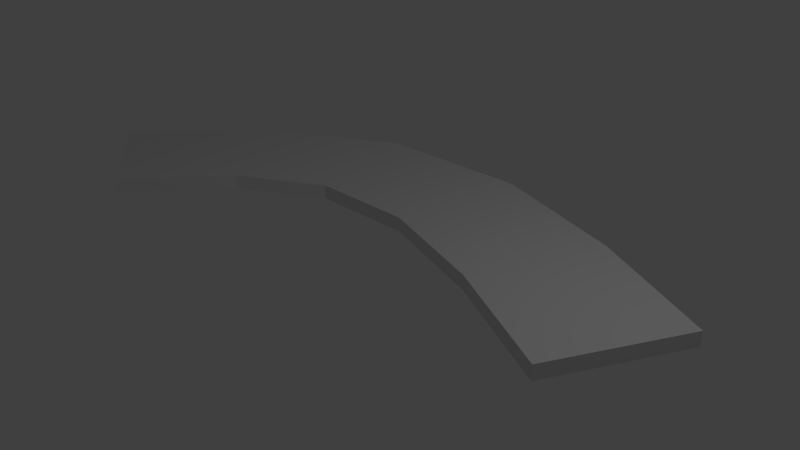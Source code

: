 # Source: curveroad.blend  (saved by Blender 2.75.0; exported with 4.5.12 LTS)
import bpy
from mathutils import Matrix  # noqa: F401  (used for matrix-valued properties, if any)

bpy.ops.wm.read_factory_settings(use_empty=True)
scene = bpy.context.scene
scene.name = 'Scene'

# ---- collections
col_collection_1 = bpy.data.collections.new('Collection 1'); scene.collection.children.link(col_collection_1)

# ---- materials (node trees are filled in below, after node groups)
mat_material = bpy.data.materials.new('Material')
mat_material.alpha_threshold = 0.0
mat_material.use_transparent_shadow = False
mat_material.roughness = 0.5
mat_material.line_color = (0.0, 0.0, 0.0, 1.0)

# ---- material node trees

# ---- world
world_world = bpy.data.worlds.new('World'); scene.world = world_world
world_world.color = (0.05088, 0.05088, 0.05088)
world_world.use_sun_shadow = False
world_world.sun_shadow_jitter_overblur = 0.0
world_world.cycles.sampling_method = 'MANUAL'
world_world.cycles.sample_map_resolution = 256

# ---- cameras
cam_camera = bpy.data.cameras.new('Camera')
cam_camera.clip_end = 100.0
cam_camera.lens = 35.0
cam_camera.sensor_width = 32.0
cam_camera.sensor_height = 18.0
cam_camera.ortho_scale = 7.314
cam_camera.dof.focus_distance = 0.0
cam_camera.dof.aperture_fstop = 128.0

# ---- lights
light_lamp = bpy.data.lights.new('Lamp', 'POINT')
light_lamp.transmission_factor = 0.0
light_lamp.cutoff_distance = 30.0
light_lamp.energy = 100.0
light_lamp.shadow_buffer_clip_start = 1.001
light_lamp.shadow_soft_size = 0.1
light_lamp.shadow_maximum_resolution = 0.006
light_lamp.use_absolute_resolution = True
light_lamp.cycles.use_multiple_importance_sampling = False

# ---- meshes
me_cube = bpy.data.meshes.new('Cube')
me_cube.from_pydata([(1.0, 1.0, -0.1054), (1.0, -1.0, -0.1054), (-1.0, -1.0, -0.1054), (-1.0, 1.0, -0.1054), (1.0, 1.0, 0.1054), (1.0, -1.0, 0.1054), (-1.0, -1.0, 0.1054), (-1.0, 1.0, 0.1054)], [], [(0, 1, 2, 3), (4, 7, 6, 5), (0, 4, 5, 1), (1, 5, 6, 2), (2, 6, 7, 3), (4, 0, 3, 7)])
_uv = me_cube.uv_layers.new(name='UVMap')
_uv.uv.foreach_set('vector', [1.001, 0.0007448, 0.0007448, -0.0007436, -0.0007436, 0.9993, 0.9993, 1.001, 1.001, 0.0007448, 0.9993, 1.001, -0.0007436, 0.9993, 0.0007448, -0.0007436, 1.001, 0.0007448, 1.001, 0.0007448, 0.0007448, -0.0007436, 0.0007448, -0.0007436, 0.0007448, -0.0007436, 0.0007448, -0.0007436, -0.0007436, 0.9993, -0.0007436, 0.9993, -0.0007436, 0.9993, -0.0007436, 0.9993, 0.9993, 1.001, 0.9993, 1.001, 1.001, 0.0007448, 1.001, 0.0007448, 0.9993, 1.001, 0.9993, 1.001])
me_cube.materials.append(mat_material)
me_cube.use_remesh_preserve_volume = False
me_cube.use_remesh_preserve_attributes = False
me_cube.use_mirror_vertex_groups = False
me_cube.update()

# ---- curves / text
cu_beziercurve = bpy.data.curves.new('BezierCurve', 'CURVE')
cu_beziercurve.dimensions = '3D'
_sp = cu_beziercurve.splines.new('BEZIER'); _sp.bezier_points.add(1)
_sp.bezier_points.foreach_set('co', [-4.565, 0.0, 0.0, 4.587, -0.1087, 0.0])
_sp.bezier_points.foreach_set('handle_left', [-4.96, -0.5865, 0.0, 3.587, -0.1087, 0.0])
_sp.bezier_points.foreach_set('handle_right', [-1.652, 4.326, 0.0, 5.587, -0.1087, 0.0])
for _p, _l, _r in zip(_sp.bezier_points, ['ALIGNED', 'ALIGNED'], ['ALIGNED', 'ALIGNED']): _p.handle_left_type = _l; _p.handle_right_type = _r
_sp.order_u = 0
_sp.order_v = 0
cu_beziercurve.use_path = True
cu_beziercurve.use_path_clamp = True
cu_beziercurve.bevel_resolution = 0
cu_beziercurve.fill_mode = 'HALF'

# ---- objects
ob_beziercurve = bpy.data.objects.new('BezierCurve', cu_beziercurve)
ob_cube = bpy.data.objects.new('Cube', me_cube)
ob_lamp = bpy.data.objects.new('Lamp', light_lamp)
ob_camera = bpy.data.objects.new('Camera', cam_camera)

# ---- transforms, parenting, visibility, modifiers, constraints
ob_beziercurve.location = (0.0, 0.0, 0.0)
ob_beziercurve.lineart.crease_threshold = 0.0
ob_cube.location = (0.0, 0.0, 0.0)
ob_cube.lock_rotations_4d = False
ob_cube.empty_display_type = 'ARROWS'
ob_cube.lineart.crease_threshold = 0.0
_m = ob_cube.modifiers.new('Array', 'ARRAY')
_m.count = 5
_m.constant_offset_displace = (0.0, 0.0, 0.0)
_m = ob_cube.modifiers.new('Curve', 'CURVE')
_m.object = ob_beziercurve
ob_lamp.location = (4.076, 1.005, 5.904)
ob_lamp.rotation_euler = (0.6503, 0.05522, 1.866)
ob_lamp.lock_rotations_4d = False
ob_lamp.empty_display_type = 'ARROWS'
ob_lamp.color = (0.0, 0.0, 0.0, 0.0)
ob_lamp.lineart.crease_threshold = 0.0
ob_camera.location = (7.481, -6.508, 5.344)
ob_camera.rotation_euler = (1.109, 0.01082, 0.8149)
ob_camera.lock_rotations_4d = False
ob_camera.empty_display_type = 'ARROWS'
ob_camera.color = (0.0, 0.0, 0.0, 0.0)
ob_camera.display_type = 'WIRE'
ob_camera.lineart.crease_threshold = 0.0

# ---- collection membership
col_collection_1.objects.link(ob_beziercurve)
col_collection_1.objects.link(ob_cube)
col_collection_1.objects.link(ob_lamp)
col_collection_1.objects.link(ob_camera)

# ---- scene / render settings (as saved in the file)
scene.camera = ob_camera
scene.frame_start = 1; scene.frame_end = 250; scene.frame_set(1)
scene.render.engine = 'BLENDER_EEVEE_NEXT'
scene.render.resolution_percentage = 50
scene.render.dither_intensity = 0.0
scene.cycles.use_denoising = False
scene.cycles.samples = 10
scene.cycles.sampling_pattern = 'TABULATED_SOBOL'
scene.cycles.light_sampling_threshold = 0.0
scene.cycles.use_adaptive_sampling = False
scene.cycles.use_light_tree = False
scene.cycles.blur_glossy = 0.0
scene.cycles.pixel_filter_type = 'GAUSSIAN'
scene.cycles.sample_clamp_indirect = 0.0
scene.view_settings.view_transform = 'Standard'
bpy.context.view_layer.update()
